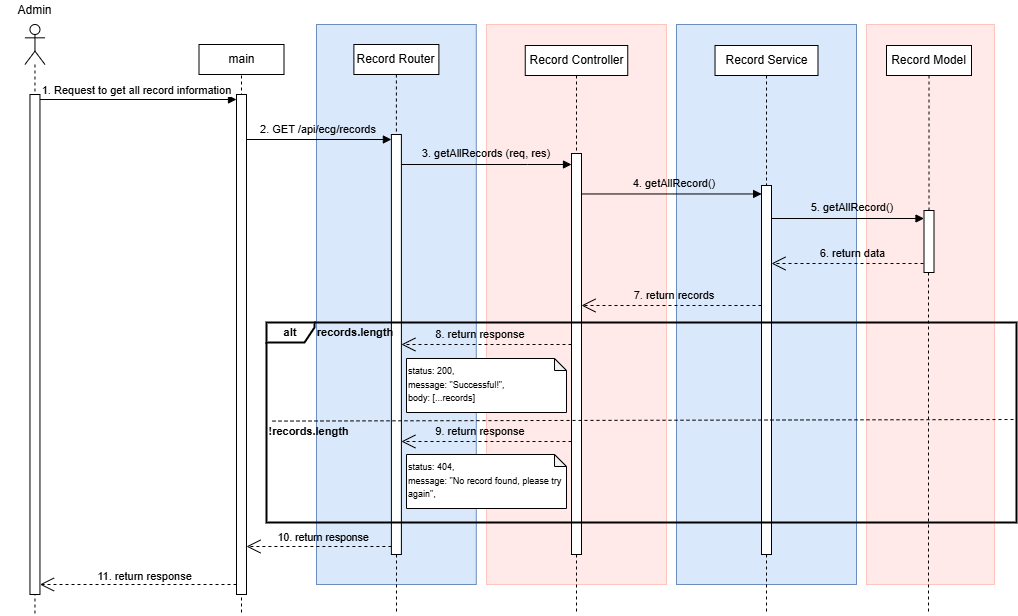

The diagram above was exported from draw.io. Its source (the exported page's mxGraphModel, read from the mxfile embedded in the PNG):
<mxGraphModel dx="1826" dy="381" grid="1" gridSize="10" guides="1" tooltips="1" connect="1" arrows="1" fold="1" page="0" pageScale="1" pageWidth="1100" pageHeight="850" background="none" math="0" shadow="0">
  <root>
    <mxCell id="0" />
    <mxCell id="1" parent="0" />
    <mxCell id="2" value="" style="rounded=0;whiteSpace=wrap;html=1;align=center;verticalAlign=top;fillColor=#FFE9E9;strokeColor=#FFC5BD;" vertex="1" parent="1">
      <mxGeometry x="760" y="620" width="128" height="560" as="geometry" />
    </mxCell>
    <mxCell id="3" value="" style="endArrow=none;dashed=1;html=1;rounded=0;exitX=0.5;exitY=1;exitDx=0;exitDy=0;" edge="1" source="4" target="5" parent="1">
      <mxGeometry width="50" height="50" relative="1" as="geometry">
        <mxPoint x="610.5" y="671" as="sourcePoint" />
        <mxPoint x="822.5" y="987" as="targetPoint" />
      </mxGeometry>
    </mxCell>
    <mxCell id="4" value="Record Model" style="rounded=0;whiteSpace=wrap;html=1;" vertex="1" parent="1">
      <mxGeometry x="780" y="641" width="85" height="30" as="geometry" />
    </mxCell>
    <mxCell id="5" value="" style="html=1;points=[[0,0,0,0,5],[0,1,0,0,-5],[1,0,0,0,5],[1,1,0,0,-5]];perimeter=orthogonalPerimeter;outlineConnect=0;targetShapes=umlLifeline;portConstraint=eastwest;newEdgeStyle={&quot;curved&quot;:0,&quot;rounded&quot;:0};" vertex="1" parent="1">
      <mxGeometry x="817.5" y="806" width="10" height="62" as="geometry" />
    </mxCell>
    <mxCell id="6" value="" style="endArrow=none;dashed=1;html=1;rounded=0;" edge="1" source="5" parent="1">
      <mxGeometry width="50" height="50" relative="1" as="geometry">
        <mxPoint x="822.1799999999998" y="1367" as="sourcePoint" />
        <mxPoint x="822" y="1210" as="targetPoint" />
        <Array as="points">
          <mxPoint x="822" y="1020" />
        </Array>
      </mxGeometry>
    </mxCell>
    <mxCell id="7" value="&lt;span style=&quot;color: rgba(0, 0, 0, 0); font-family: monospace; font-size: 0px; text-align: start; text-wrap-mode: nowrap;&quot;&gt;%3CmxGraphModel%3E%3Croot%3E%3CmxCell%20id%3D%220%22%2F%3E%3CmxCell%20id%3D%221%22%20parent%3D%220%22%2F%3E%3CmxCell%20id%3D%222%22%20value%3D%22%26lt%3Bspan%20style%3D%26quot%3Bfont-size%3A%2011px%3B%26quot%3B%26gt%3B%26lt%3Bb%26gt%3B%5Bresult%5D%20%3D%3D%3D%20true%26lt%3B%2Fb%26gt%3B%26lt%3B%2Fspan%26gt%3B%22%20style%3D%22text%3Bhtml%3D1%3BstrokeColor%3Dnone%3BfillColor%3Dnone%3Balign%3Dcenter%3BverticalAlign%3Dmiddle%3BwhiteSpace%3Dwrap%3Brounded%3D0%3B%22%20vertex%3D%221%22%20parent%3D%221%22%3E%3CmxGeometry%20x%3D%22202%22%20y%3D%22890%22%20width%3D%2296%22%20height%3D%2230%22%20as%3D%22geometry%22%2F%3E%3C%2FmxCell%3E%3C%2Froot%3E%3C%2FmxGraphModel%3E&lt;/span&gt;" style="rounded=0;whiteSpace=wrap;html=1;align=center;verticalAlign=top;fillColor=#dae8fc;strokeColor=#6C8EBF;glass=0;shadow=0;" vertex="1" parent="1">
      <mxGeometry x="210" y="620" width="159.78" height="560" as="geometry" />
    </mxCell>
    <mxCell id="8" value="1. Request to get all record information" style="html=1;verticalAlign=bottom;endArrow=block;curved=0;rounded=0;entryX=0;entryY=0;entryDx=0;entryDy=5;entryPerimeter=0;" edge="1" source="10" target="14" parent="1">
      <mxGeometry x="-0.0145" width="80" relative="1" as="geometry">
        <mxPoint x="-22" y="691" as="sourcePoint" />
        <mxPoint x="96" y="691" as="targetPoint" />
        <mxPoint as="offset" />
      </mxGeometry>
    </mxCell>
    <mxCell id="9" value="&lt;div&gt;&lt;br&gt;&lt;/div&gt;" style="shape=umlLifeline;perimeter=lifelinePerimeter;whiteSpace=wrap;html=1;container=1;dropTarget=0;collapsible=0;recursiveResize=0;outlineConnect=0;portConstraint=eastwest;newEdgeStyle={&quot;curved&quot;:0,&quot;rounded&quot;:0};participant=umlActor;" vertex="1" parent="1">
      <mxGeometry x="-81.54" y="620" width="20" height="590" as="geometry" />
    </mxCell>
    <mxCell id="10" value="" style="html=1;points=[[0,0,0,0,5],[0,1,0,0,-5],[1,0,0,0,5],[1,1,0,0,-5]];perimeter=orthogonalPerimeter;outlineConnect=0;targetShapes=umlLifeline;portConstraint=eastwest;newEdgeStyle={&quot;curved&quot;:0,&quot;rounded&quot;:0};" vertex="1" parent="9">
      <mxGeometry x="5" y="70" width="10" height="500" as="geometry" />
    </mxCell>
    <mxCell id="11" value="Admin" style="text;html=1;strokeColor=none;fillColor=none;align=center;verticalAlign=middle;whiteSpace=wrap;rounded=0;" vertex="1" parent="1">
      <mxGeometry x="-106.08000000000001" y="596" width="69.08" height="20" as="geometry" />
    </mxCell>
    <mxCell id="12" value="" style="rounded=0;whiteSpace=wrap;html=1;align=center;verticalAlign=top;fillColor=#FFE9E9;strokeColor=#FFC5BD;" vertex="1" parent="1">
      <mxGeometry x="380" y="620" width="180" height="560" as="geometry" />
    </mxCell>
    <mxCell id="13" value="" style="endArrow=none;dashed=1;html=1;rounded=0;exitX=0.5;exitY=1;exitDx=0;exitDy=0;" edge="1" parent="1">
      <mxGeometry width="50" height="50" relative="1" as="geometry">
        <mxPoint x="135" y="671" as="sourcePoint" />
        <mxPoint x="135" y="1210" as="targetPoint" />
      </mxGeometry>
    </mxCell>
    <mxCell id="14" value="" style="html=1;points=[[0,0,0,0,5],[0,1,0,0,-5],[1,0,0,0,5],[1,1,0,0,-5]];perimeter=orthogonalPerimeter;outlineConnect=0;targetShapes=umlLifeline;portConstraint=eastwest;newEdgeStyle={&quot;curved&quot;:0,&quot;rounded&quot;:0};" vertex="1" parent="1">
      <mxGeometry x="130" y="690" width="10" height="500" as="geometry" />
    </mxCell>
    <mxCell id="15" value="main" style="rounded=0;whiteSpace=wrap;html=1;" vertex="1" parent="1">
      <mxGeometry x="92.5" y="640" width="85" height="30" as="geometry" />
    </mxCell>
    <mxCell id="16" value="" style="html=1;verticalAlign=bottom;endArrow=block;curved=0;rounded=0;align=right;entryX=0;entryY=0;entryDx=0;entryDy=5;entryPerimeter=0;" edge="1" source="14" target="18" parent="1">
      <mxGeometry x="-0.4522" y="-2" width="80" relative="1" as="geometry">
        <mxPoint x="80" y="730" as="sourcePoint" />
        <mxPoint x="250" y="730" as="targetPoint" />
        <mxPoint as="offset" />
      </mxGeometry>
    </mxCell>
    <mxCell id="17" value="" style="endArrow=none;dashed=1;html=1;rounded=0;exitX=0.5;exitY=1;exitDx=0;exitDy=0;" edge="1" source="19" parent="1">
      <mxGeometry width="50" height="50" relative="1" as="geometry">
        <mxPoint x="289.89" y="710" as="sourcePoint" />
        <mxPoint x="290" y="1210" as="targetPoint" />
      </mxGeometry>
    </mxCell>
    <mxCell id="18" value="" style="html=1;points=[[0,0,0,0,5],[0,1,0,0,-5],[1,0,0,0,5],[1,1,0,0,-5]];perimeter=orthogonalPerimeter;outlineConnect=0;targetShapes=umlLifeline;portConstraint=eastwest;newEdgeStyle={&quot;curved&quot;:0,&quot;rounded&quot;:0};" vertex="1" parent="1">
      <mxGeometry x="284.89" y="730" width="10" height="420" as="geometry" />
    </mxCell>
    <mxCell id="19" value="Record Router" style="rounded=0;whiteSpace=wrap;html=1;" vertex="1" parent="1">
      <mxGeometry x="247.39" y="640" width="85" height="30" as="geometry" />
    </mxCell>
    <mxCell id="20" value="" style="rounded=0;whiteSpace=wrap;html=1;align=center;verticalAlign=top;fillColor=#dae8fc;strokeColor=#6c8ebf;" vertex="1" parent="1">
      <mxGeometry x="570" y="620" width="180" height="560" as="geometry" />
    </mxCell>
    <mxCell id="21" value="&lt;div style=&quot;&quot;&gt;&lt;br&gt;&lt;/div&gt;" style="html=1;verticalAlign=bottom;endArrow=block;curved=0;rounded=0;align=center;" edge="1" target="25" parent="1">
      <mxGeometry x="-0.5415" width="80" relative="1" as="geometry">
        <mxPoint x="294.89" y="760" as="sourcePoint" />
        <mxPoint x="490" y="760" as="targetPoint" />
        <mxPoint as="offset" />
        <Array as="points">
          <mxPoint x="421" y="760" />
        </Array>
      </mxGeometry>
    </mxCell>
    <mxCell id="22" value="" style="endArrow=none;dashed=1;html=1;rounded=0;exitX=0.5;exitY=1;exitDx=0;exitDy=0;" edge="1" source="25" parent="1">
      <mxGeometry width="50" height="50" relative="1" as="geometry">
        <mxPoint x="767.5" y="610" as="sourcePoint" />
        <mxPoint x="470" y="1210" as="targetPoint" />
      </mxGeometry>
    </mxCell>
    <mxCell id="23" value="Record Controller" style="rounded=0;whiteSpace=wrap;html=1;" vertex="1" parent="1">
      <mxGeometry x="418.75" y="641" width="102.5" height="30" as="geometry" />
    </mxCell>
    <mxCell id="24" value="" style="endArrow=none;dashed=1;html=1;rounded=0;exitX=0.5;exitY=1;exitDx=0;exitDy=0;" edge="1" source="23" target="25" parent="1">
      <mxGeometry width="50" height="50" relative="1" as="geometry">
        <mxPoint x="493" y="730" as="sourcePoint" />
        <mxPoint x="492.5" y="1430" as="targetPoint" />
      </mxGeometry>
    </mxCell>
    <mxCell id="25" value="" style="html=1;points=[[0,0,0,0,5],[0,1,0,0,-5],[1,0,0,0,5],[1,1,0,0,-5]];perimeter=orthogonalPerimeter;outlineConnect=0;targetShapes=umlLifeline;portConstraint=eastwest;newEdgeStyle={&quot;curved&quot;:0,&quot;rounded&quot;:0};" vertex="1" parent="1">
      <mxGeometry x="465" y="749" width="10" height="401" as="geometry" />
    </mxCell>
    <mxCell id="26" value="Record Service" style="rounded=0;whiteSpace=wrap;html=1;" vertex="1" parent="1">
      <mxGeometry x="608.52" y="641" width="102.97" height="30" as="geometry" />
    </mxCell>
    <mxCell id="27" value="" style="html=1;points=[[0,0,0,0,5],[0,1,0,0,-5],[1,0,0,0,5],[1,1,0,0,-5]];perimeter=orthogonalPerimeter;outlineConnect=0;targetShapes=umlLifeline;portConstraint=eastwest;newEdgeStyle={&quot;curved&quot;:0,&quot;rounded&quot;:0};" vertex="1" parent="1">
      <mxGeometry x="655" y="781" width="10" height="369" as="geometry" />
    </mxCell>
    <mxCell id="28" value="" style="endArrow=open;endSize=12;dashed=1;html=1;rounded=0;" edge="1" parent="1">
      <mxGeometry x="-0.0303" y="-10" width="160" relative="1" as="geometry">
        <mxPoint x="817" y="859" as="sourcePoint" />
        <mxPoint x="665" y="859" as="targetPoint" />
        <mxPoint as="offset" />
      </mxGeometry>
    </mxCell>
    <mxCell id="29" value="11. return response" style="endArrow=open;endSize=12;dashed=1;html=1;rounded=0;exitX=0;exitY=1;exitDx=0;exitDy=-5;exitPerimeter=0;" edge="1" parent="1">
      <mxGeometry x="-0.0678" y="-8" width="160" relative="1" as="geometry">
        <mxPoint x="130" y="1180" as="sourcePoint" />
        <mxPoint x="-66.53999999999996" y="1180" as="targetPoint" />
        <mxPoint as="offset" />
      </mxGeometry>
    </mxCell>
    <mxCell id="30" value="&lt;span style=&quot;font-size: 11px; text-align: right; text-wrap: nowrap;&quot;&gt;2. GET /api/ecg/records&lt;/span&gt;" style="text;html=1;strokeColor=none;fillColor=none;align=center;verticalAlign=middle;whiteSpace=wrap;rounded=0;" vertex="1" parent="1">
      <mxGeometry x="172" y="710" width="80.22" height="30" as="geometry" />
    </mxCell>
    <mxCell id="31" value="&lt;span style=&quot;font-size: 11px; text-wrap: nowrap;&quot;&gt;3. getAllRecords (req, res)&lt;/span&gt;" style="text;html=1;strokeColor=none;fillColor=none;align=center;verticalAlign=middle;whiteSpace=wrap;rounded=0;" vertex="1" parent="1">
      <mxGeometry x="339.89" y="734" width="80.22" height="30" as="geometry" />
    </mxCell>
    <mxCell id="32" value="&lt;span style=&quot;font-size: 11px; text-wrap: nowrap;&quot;&gt;4. getAllRecord()&lt;/span&gt;" style="text;html=1;strokeColor=none;fillColor=none;align=center;verticalAlign=middle;whiteSpace=wrap;rounded=0;" vertex="1" parent="1">
      <mxGeometry x="528.3" y="764" width="80.22" height="30" as="geometry" />
    </mxCell>
    <mxCell id="33" value="" style="endArrow=none;dashed=1;html=1;rounded=0;" edge="1" source="27" parent="1">
      <mxGeometry width="50" height="50" relative="1" as="geometry">
        <mxPoint x="660" y="1570" as="sourcePoint" />
        <mxPoint x="660" y="1210" as="targetPoint" />
      </mxGeometry>
    </mxCell>
    <mxCell id="34" value="" style="endArrow=none;dashed=1;html=1;rounded=0;exitX=0.5;exitY=1;exitDx=0;exitDy=0;" edge="1" source="26" target="27" parent="1">
      <mxGeometry width="50" height="50" relative="1" as="geometry">
        <mxPoint x="480" y="681" as="sourcePoint" />
        <mxPoint x="480" y="760" as="targetPoint" />
      </mxGeometry>
    </mxCell>
    <mxCell id="35" value="&lt;div style=&quot;&quot;&gt;&lt;br&gt;&lt;/div&gt;" style="html=1;verticalAlign=bottom;endArrow=block;curved=0;rounded=0;align=center;entryX=0;entryY=0;entryDx=0;entryDy=5;entryPerimeter=0;" edge="1" parent="1">
      <mxGeometry x="-0.539" y="-21" width="80" relative="1" as="geometry">
        <mxPoint x="475.10999999999996" y="789.47" as="sourcePoint" />
        <mxPoint x="655.11" y="789.47" as="targetPoint" />
        <mxPoint as="offset" />
      </mxGeometry>
    </mxCell>
    <mxCell id="36" value="&lt;span style=&quot;font-size: 11px; text-wrap: nowrap;&quot;&gt;6. return data&lt;/span&gt;" style="text;html=1;strokeColor=none;fillColor=none;align=center;verticalAlign=middle;whiteSpace=wrap;rounded=0;" vertex="1" parent="1">
      <mxGeometry x="696.61" y="839" width="99" height="19.5" as="geometry" />
    </mxCell>
    <mxCell id="37" value="" style="endArrow=open;endSize=12;dashed=1;html=1;rounded=0;" edge="1" parent="1">
      <mxGeometry x="-0.0303" y="-10" width="160" relative="1" as="geometry">
        <mxPoint x="465" y="940" as="sourcePoint" />
        <mxPoint x="294.89" y="940" as="targetPoint" />
        <mxPoint as="offset" />
      </mxGeometry>
    </mxCell>
    <mxCell id="38" value="" style="endArrow=open;endSize=12;dashed=1;html=1;rounded=0;" edge="1" parent="1">
      <mxGeometry x="-0.0303" y="-10" width="160" relative="1" as="geometry">
        <mxPoint x="655" y="901" as="sourcePoint" />
        <mxPoint x="475" y="901" as="targetPoint" />
        <mxPoint as="offset" />
      </mxGeometry>
    </mxCell>
    <mxCell id="39" value="" style="endArrow=open;endSize=12;dashed=1;html=1;rounded=0;" edge="1" parent="1">
      <mxGeometry x="-0.0303" y="-10" width="160" relative="1" as="geometry">
        <mxPoint x="284.89" y="1142" as="sourcePoint" />
        <mxPoint x="139.99999999999997" y="1142" as="targetPoint" />
        <mxPoint as="offset" />
      </mxGeometry>
    </mxCell>
    <mxCell id="40" value="&lt;span style=&quot;text-wrap: nowrap;&quot;&gt;&lt;font style=&quot;font-size: 10.5px;&quot;&gt;10. return response&lt;/font&gt;&lt;/span&gt;" style="text;html=1;strokeColor=none;fillColor=none;align=center;verticalAlign=middle;whiteSpace=wrap;rounded=0;" vertex="1" parent="1">
      <mxGeometry x="177.5" y="1118" width="80.22" height="30" as="geometry" />
    </mxCell>
    <mxCell id="41" value="&lt;div style=&quot;&quot;&gt;&lt;br&gt;&lt;/div&gt;" style="html=1;verticalAlign=bottom;endArrow=block;curved=0;rounded=0;align=center;" edge="1" parent="1">
      <mxGeometry x="-0.539" y="-21" width="80" relative="1" as="geometry">
        <mxPoint x="665.5" y="814" as="sourcePoint" />
        <mxPoint x="817.5" y="814" as="targetPoint" />
        <mxPoint as="offset" />
      </mxGeometry>
    </mxCell>
    <mxCell id="42" value="&lt;span style=&quot;font-size: 11px; text-wrap: nowrap;&quot;&gt;5. getAllRecord()&lt;/span&gt;" style="text;html=1;strokeColor=none;fillColor=none;align=center;verticalAlign=middle;whiteSpace=wrap;rounded=0;" vertex="1" parent="1">
      <mxGeometry x="706" y="788" width="80.22" height="30" as="geometry" />
    </mxCell>
    <mxCell id="43" value="&lt;span style=&quot;font-size: 11px; text-wrap: nowrap;&quot;&gt;7. return records&lt;/span&gt;" style="text;html=1;strokeColor=none;fillColor=none;align=center;verticalAlign=middle;whiteSpace=wrap;rounded=0;" vertex="1" parent="1">
      <mxGeometry x="528.3" y="876" width="80.22" height="30" as="geometry" />
    </mxCell>
    <mxCell id="44" value="&lt;span style=&quot;font-size: 11px; text-wrap: nowrap;&quot;&gt;8. return response&lt;/span&gt;" style="text;html=1;strokeColor=none;fillColor=none;align=center;verticalAlign=middle;whiteSpace=wrap;rounded=0;" vertex="1" parent="1">
      <mxGeometry x="334.94" y="920" width="78.11" height="20" as="geometry" />
    </mxCell>
    <mxCell id="45" value="&lt;div style=&quot;line-height: 150%; font-size: 9px;&quot;&gt;&lt;div style=&quot;line-height: 150%;&quot;&gt;&lt;div style=&quot;line-height: 150%;&quot;&gt;status: 200,&lt;/div&gt;&lt;div style=&quot;line-height: 150%;&quot;&gt;message: &quot;Successful!&quot;,&lt;/div&gt;&lt;div style=&quot;line-height: 150%;&quot;&gt;body: [...records]&lt;/div&gt;&lt;/div&gt;&lt;/div&gt;" style="shape=note;whiteSpace=wrap;html=1;backgroundOutline=1;darkOpacity=0.05;verticalAlign=top;align=left;size=12;" vertex="1" parent="1">
      <mxGeometry x="300" y="954" width="160" height="54" as="geometry" />
    </mxCell>
    <mxCell id="46" value="&lt;font style=&quot;font-size: 11px;&quot;&gt;&lt;b&gt;alt&lt;/b&gt;&lt;/font&gt;" style="shape=umlFrame;whiteSpace=wrap;html=1;pointerEvents=0;width=48;height=20;strokeWidth=2;" vertex="1" parent="1">
      <mxGeometry x="160" y="918" width="750" height="200" as="geometry" />
    </mxCell>
    <mxCell id="47" value="" style="endArrow=none;dashed=1;html=1;rounded=0;exitX=0.001;exitY=0.442;exitDx=0;exitDy=0;exitPerimeter=0;" edge="1" parent="1">
      <mxGeometry width="50" height="50" relative="1" as="geometry">
        <mxPoint x="166.00400000000002" y="1016.5759999999998" as="sourcePoint" />
        <mxPoint x="909" y="1015" as="targetPoint" />
      </mxGeometry>
    </mxCell>
    <mxCell id="48" value="&lt;span style=&quot;font-size: 11px;&quot;&gt;&lt;b&gt;records.length&lt;/b&gt;&lt;/span&gt;" style="text;html=1;strokeColor=none;fillColor=none;align=center;verticalAlign=middle;whiteSpace=wrap;rounded=0;" vertex="1" parent="1">
      <mxGeometry x="208.89" y="918" width="80" height="19" as="geometry" />
    </mxCell>
    <mxCell id="49" value="&lt;span style=&quot;font-size: 11px;&quot;&gt;&lt;b&gt;!records.length&lt;/b&gt;&lt;/span&gt;" style="text;html=1;strokeColor=none;fillColor=none;align=center;verticalAlign=middle;whiteSpace=wrap;rounded=0;" vertex="1" parent="1">
      <mxGeometry x="169" y="1017" width="67" height="20" as="geometry" />
    </mxCell>
    <mxCell id="50" value="&lt;div style=&quot;line-height: 150%; font-size: 9px;&quot;&gt;&lt;div style=&quot;line-height: 150%;&quot;&gt;&lt;div style=&quot;line-height: 150%;&quot;&gt;status: 404,&lt;/div&gt;&lt;div style=&quot;line-height: 150%;&quot;&gt;message: &quot;No record found, please try again&quot;,&lt;/div&gt;&lt;/div&gt;&lt;/div&gt;" style="shape=note;whiteSpace=wrap;html=1;backgroundOutline=1;darkOpacity=0.05;verticalAlign=top;align=left;size=12;" vertex="1" parent="1">
      <mxGeometry x="300" y="1050" width="160" height="54" as="geometry" />
    </mxCell>
    <mxCell id="51" value="" style="endArrow=open;endSize=12;dashed=1;html=1;rounded=0;" edge="1" parent="1">
      <mxGeometry x="-0.0303" y="-10" width="160" relative="1" as="geometry">
        <mxPoint x="465" y="1037" as="sourcePoint" />
        <mxPoint x="294.89" y="1037" as="targetPoint" />
        <mxPoint as="offset" />
      </mxGeometry>
    </mxCell>
    <mxCell id="52" value="&lt;span style=&quot;font-size: 11px; text-wrap: nowrap;&quot;&gt;9. return response&lt;/span&gt;" style="text;html=1;strokeColor=none;fillColor=none;align=center;verticalAlign=middle;whiteSpace=wrap;rounded=0;" vertex="1" parent="1">
      <mxGeometry x="334.94" y="1017" width="78.11" height="20" as="geometry" />
    </mxCell>
  </root>
</mxGraphModel>